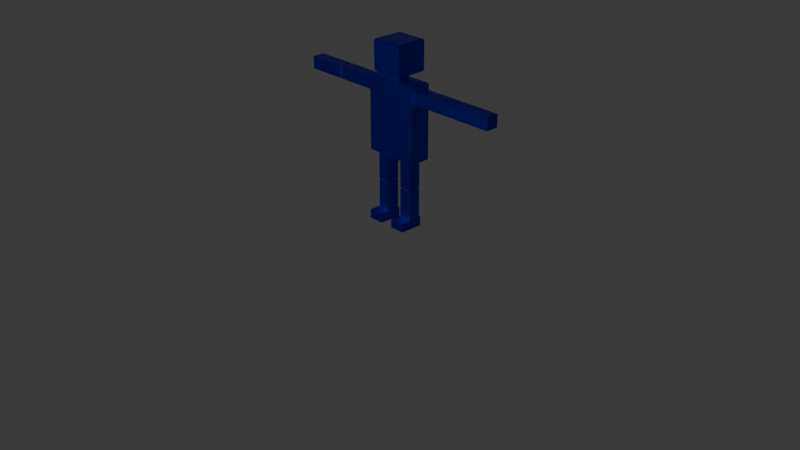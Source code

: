 # Source: blender4.4.3_simple_character.blend  (saved by Blender 4.4.32; exported with 4.5.12 LTS)
import bpy
from mathutils import Matrix  # noqa: F401  (used for matrix-valued properties, if any)

bpy.ops.wm.read_factory_settings(use_empty=True)
scene = bpy.context.scene
scene.name = 'Scene'

# ---- collections
col_collection = bpy.data.collections.new('Collection'); scene.collection.children.link(col_collection)

# ---- materials (node trees are filled in below, after node groups)
mat_material = bpy.data.materials.new('Material')
mat_material.alpha_threshold = 0.0
mat_material.roughness = 0.5
mat_material.line_color = (0.0, 0.0, 0.0, 1.0)

# ---- material node trees
mat_material.use_nodes = True; mat_material.node_tree.nodes.clear()
_N = mat_material.node_tree.nodes; _L = mat_material.node_tree.links
n0 = _N.new('ShaderNodeOutputMaterial'); n0.name = 'Material Output'; n0.location = (300, 300)
n1 = _N.new('ShaderNodeBsdfPrincipled'); n1.name = 'Principled BSDF'; n1.location = (10, 300)
n1.inputs[0].default_value = (0.001008, 0.0, 0.8002, 1.0)
n1.inputs[1].default_value = 1.0
n1.inputs[2].default_value = 0.3
n1.inputs[3].default_value = 1.45
_L.new(n1.outputs[0], n0.inputs[0])
n0.is_active_output = True

# ---- world
world_world = bpy.data.worlds.new('World'); scene.world = world_world
world_world.use_nodes = True; world_world.node_tree.nodes.clear()
_N = world_world.node_tree.nodes; _L = world_world.node_tree.links
n0 = _N.new('ShaderNodeOutputWorld'); n0.name = 'World Output'; n0.location = (300, 300)
n1 = _N.new('ShaderNodeBackground'); n1.name = 'Background'; n1.location = (10, 300)
n1.inputs[0].default_value = (0.05088, 0.05088, 0.05088, 1.0)
_L.new(n1.outputs[0], n0.inputs[0])
n0.is_active_output = True
world_world.color = (0.05088, 0.05088, 0.05088)
world_world.sun_shadow_jitter_overblur = 0.0

# ---- cameras
cam_camera = bpy.data.cameras.new('Camera')
cam_camera.clip_end = 100.0
cam_camera.ortho_scale = 7.314

# ---- lights
light_light = bpy.data.lights.new('Light', 'POINT')
light_light.energy = 1000.0
light_light.shadow_soft_size = 0.1

# ---- meshes
me_mesh_character = bpy.data.meshes.new('Mesh_Character')
me_mesh_character.from_pydata([(-0.08616, 0.0656, 0.7293), (-0.08616, 0.0656, 0.07866), (-0.08616, -0.0656, 0.7293), (-0.08616, -0.0656, 0.07866), (-0.2184, 0.0656, 0.7293), (-0.2184, 0.0656, 0.07866), (-0.2184, -0.0656, 0.7293), (-0.2184, -0.0656, 0.07866), (0.2184, 0.0656, 0.7293), (0.2184, 0.0656, 0.07866), (0.2184, -0.0656, 0.7293), (0.2184, -0.0656, 0.07866), (0.08617, 0.0656, 0.7293), (0.08617, 0.0656, 0.07866), (0.08617, -0.0656, 0.7293), (0.08617, -0.0656, 0.07866), (0.2184, 0.0656, 0.4034), (0.2184, 0.0656, 0.3835), (0.08617, -0.0656, 0.3835), (0.08617, -0.0656, 0.4034), (0.2184, -0.0656, 0.4034), (0.2184, -0.0656, 0.3835), (0.08617, 0.0656, 0.4034), (0.08617, 0.0656, 0.3835), (-0.08616, 0.0656, 0.4034), (-0.08616, 0.0656, 0.3835), (-0.2184, -0.0656, 0.3835), (-0.2184, -0.0656, 0.4034), (0.09278, 0.05904, 0.3935), (0.2118, -0.05904, 0.3935), (-0.08616, -0.0656, 0.4034), (-0.08616, -0.0656, 0.3835), (0.09278, -0.05904, 0.3935), (0.2118, 0.05904, 0.3935), (-0.2118, 0.05904, 0.3935), (-0.09278, -0.05904, 0.3935), (-0.2184, 0.0656, 0.4034), (-0.2184, 0.0656, 0.3835), (-0.2118, -0.05904, 0.3935), (-0.09278, 0.05904, 0.3935), (0.774, 0.05904, 1.439), (0.774, -0.05904, 1.32), (0.774, -0.05904, 1.439), (0.774, 0.05904, 1.32), (0.7848, 0.0656, 1.313), (0.7631, 0.0656, 1.313), (0.7848, -0.0656, 1.445), (0.7631, -0.0656, 1.445), (0.7631, -0.0656, 1.313), (0.7848, -0.0656, 1.313), (0.7848, 0.0656, 1.445), (0.7631, 0.0656, 1.445), (0.2724, -0.0656, 1.313), (0.2724, 0.0656, 1.313), (0.2724, -0.0656, 1.445), (0.2724, 0.0656, 1.445), (-0.2724, 0.0656, 1.445), (-0.2724, -0.0656, 1.445), (-0.2724, 0.0656, 1.313), (-0.2724, -0.0656, 1.313), (-0.7848, 0.0656, 1.445), (-0.7631, 0.0656, 1.445), (-0.7631, -0.0656, 1.313), (-0.7848, -0.0656, 1.313), (-0.7848, -0.0656, 1.445), (-0.7631, -0.0656, 1.445), (-0.7848, 0.0656, 1.313), (-0.7631, 0.0656, 1.313), (-0.774, 0.05904, 1.32), (-0.774, -0.05904, 1.439), (-0.774, -0.05904, 1.32), (-0.774, 0.05904, 1.439), (1.215, -0.0554, 1.323), (1.205, -0.0656, 1.313), (1.215, 0.0554, 1.323), (1.205, 0.0656, 1.313), (1.215, -0.0554, 1.435), (1.205, -0.0656, 1.445), (1.215, 0.0554, 1.435), (1.205, 0.0656, 1.445), (-1.205, 0.0656, 1.445), (-1.215, 0.0554, 1.435), (-1.205, -0.0656, 1.445), (-1.215, -0.0554, 1.435), (-1.215, 0.0554, 1.323), (-1.205, 0.0656, 1.313), (-1.215, -0.0554, 1.323), (-1.205, -0.0656, 1.313), (0.2757, 0.09931, 1.497), (0.2886, 0.1122, 1.485), (0.2757, 0.09931, 0.7004), (0.2886, 0.1122, 0.7133), (0.2757, -0.09931, 1.497), (0.2886, -0.1122, 1.485), (0.2757, -0.09931, 0.7004), (0.2886, -0.1122, 0.7133), (-0.2757, 0.09931, 1.497), (-0.2886, 0.1122, 1.485), (-0.2886, 0.1122, 0.7133), (-0.2757, 0.09931, 0.7004), (-0.2757, -0.09931, 1.497), (-0.2886, -0.1122, 1.485), (-0.2757, -0.09931, 0.7004), (-0.2886, -0.1122, 0.7133), (0.1555, 0.1541, 1.883), (0.1677, 0.1663, 1.871), (-0.1555, 0.1541, 1.883), (-0.1677, 0.1663, 1.871), (-0.1555, -0.1541, 1.883), (-0.1677, -0.1663, 1.871), (0.1555, -0.1541, 1.883), (0.1677, -0.1663, 1.871), (-0.1555, -0.1541, 1.561), (-0.1677, -0.1663, 1.573), (-0.1555, 0.1541, 1.561), (-0.1677, 0.1663, 1.573), (0.1555, -0.1541, 1.561), (0.1677, -0.1663, 1.573), (0.1555, 0.1541, 1.561), (0.1677, 0.1663, 1.573), (-0.07611, 0.07339, 0.07813), (-0.0705, 0.06779, 0.08373), (-0.07611, -0.1811, 0.07813), (-0.0705, -0.1755, 0.08373), (-0.2285, 0.07339, 0.07813), (-0.2341, 0.06779, 0.08373), (-0.2285, -0.1811, 0.07813), (-0.2341, -0.1755, 0.08373), (0.2285, 0.07339, 0.07813), (0.2341, 0.06779, 0.08373), (0.2285, -0.1811, 0.07813), (0.2341, -0.1755, 0.08373), (0.07611, 0.07339, 0.07813), (0.0705, 0.06779, 0.08373), (0.07611, -0.1811, 0.07813), (0.0705, -0.1755, 0.08373), (-0.07611, 0.07339, -0.005932), (-0.0705, 0.06779, -0.01154), (-0.07611, -0.1811, -0.005932), (-0.0705, -0.1755, -0.01154), (-0.2285, 0.07339, -0.005932), (-0.2341, 0.06779, -0.01154), (-0.2285, -0.1811, -0.005932), (-0.2341, -0.1755, -0.01154), (0.2285, 0.07339, -0.005932), (0.2341, 0.06779, -0.01154), (0.2285, -0.1811, -0.005932), (0.2341, -0.1755, -0.01154), (0.07611, 0.07339, -0.005932), (0.0705, 0.06779, -0.01154), (0.07611, -0.1811, -0.005932), (0.0705, -0.1755, -0.01154), (0.06613, 0.0656, 1.577), (0.05558, 0.05505, 1.588), (0.06613, 0.0656, 1.509), (0.05558, 0.05505, 1.499), (0.06613, -0.0656, 1.577), (0.05558, -0.05505, 1.588), (0.05558, -0.05505, 1.499), (0.06613, -0.0656, 1.509), (-0.05558, 0.05505, 1.588), (-0.06613, 0.0656, 1.577), (-0.06613, 0.0656, 1.509), (-0.05558, 0.05505, 1.499), (-0.05558, -0.05505, 1.588), (-0.06613, -0.0656, 1.577), (-0.05558, -0.05505, 1.499), (-0.06613, -0.0656, 1.509)], [], [(99, 90, 94, 102), (103, 101, 97, 98), (95, 93, 101, 103), (88, 96, 100, 92), (91, 89, 93, 95), (0, 4, 6, 2), (5, 1, 3, 7), (8, 12, 14, 10), (23, 28, 33, 17), (13, 9, 11, 15), (121, 123, 139, 137), (129, 131, 147, 145), (149, 145, 147, 151), (135, 133, 149, 151), (141, 137, 139, 143), (127, 125, 141, 143), (132, 128, 144, 148), (130, 134, 150, 146), (133, 135, 131, 129), (122, 126, 142, 138), (125, 127, 123, 121), (11, 21, 18, 15), (29, 20, 19, 32), (20, 10, 14, 19), (15, 18, 23, 13), (32, 19, 22, 28), (19, 14, 12, 22), (9, 17, 21, 11), (33, 16, 20, 29), (16, 8, 10, 20), (13, 23, 17, 9), (28, 22, 16, 33), (22, 12, 8, 16), (3, 31, 26, 7), (35, 30, 27, 38), (30, 2, 6, 27), (21, 29, 32, 18), (7, 26, 37, 5), (38, 27, 36, 34), (27, 6, 4, 36), (31, 35, 38, 26), (1, 25, 31, 3), (17, 33, 29, 21), (39, 24, 30, 35), (18, 32, 28, 23), (24, 0, 2, 30), (37, 34, 39, 25), (5, 37, 25, 1), (25, 39, 35, 31), (34, 36, 24, 39), (26, 38, 34, 37), (36, 4, 0, 24), (49, 41, 43, 44), (50, 40, 42, 46), (46, 42, 41, 49), (45, 53, 55, 51), (43, 45, 51, 40), (79, 50, 46, 77), (51, 55, 54, 47), (40, 51, 47, 42), (60, 80, 82, 64), (48, 52, 53, 45), (41, 48, 45, 43), (75, 44, 50, 79), (47, 54, 52, 48), (42, 47, 48, 41), (74, 78, 76, 72), (73, 49, 44, 75), (44, 43, 40, 50), (55, 53, 52, 54), (66, 85, 80, 60), (67, 68, 71, 61), (58, 56, 57, 59), (57, 65, 62, 59), (69, 64, 63, 70), (63, 87, 85, 66), (59, 62, 67, 58), (70, 63, 66, 68), (56, 61, 65, 57), (71, 60, 64, 69), (81, 84, 86, 83), (58, 67, 61, 56), (68, 66, 60, 71), (64, 82, 87, 63), (65, 69, 70, 62), (61, 71, 69, 65), (62, 70, 68, 67), (161, 152, 154, 162), (156, 165, 167, 159), (118, 116, 112, 114), (153, 160, 164, 157), (113, 117, 111, 109), (115, 113, 109, 107), (104, 106, 108, 110), (163, 155, 158, 166), (167, 165, 161, 162), (117, 119, 105, 111), (76, 78, 79, 77), (72, 76, 77, 73), (78, 74, 75, 79), (74, 72, 73, 75), (83, 86, 87, 82), (81, 83, 82, 80), (86, 84, 85, 87), (84, 81, 80, 85), (77, 46, 49, 73), (99, 102, 103, 98), (90, 99, 98, 91), (92, 100, 101, 93), (88, 92, 93, 89), (102, 94, 95, 103), (100, 96, 97, 101), (96, 88, 89, 97), (94, 90, 91, 95), (98, 97, 89, 91), (117, 113, 112, 116), (104, 110, 111, 105), (108, 106, 107, 109), (106, 104, 105, 107), (110, 108, 109, 111), (115, 119, 118, 114), (113, 115, 114, 112), (119, 117, 116, 118), (119, 115, 107, 105), (120, 124, 125, 121), (126, 122, 123, 127), (128, 132, 133, 129), (134, 130, 131, 135), (137, 141, 140, 136), (143, 139, 138, 142), (145, 149, 148, 144), (151, 147, 146, 150), (135, 151, 150, 134), (147, 131, 130, 146), (132, 148, 149, 133), (127, 143, 142, 126), (139, 123, 122, 138), (124, 140, 141, 125), (144, 128, 129, 145), (136, 120, 121, 137), (124, 120, 136, 140), (163, 166, 167, 162), (155, 163, 162, 154), (157, 164, 165, 156), (153, 157, 156, 152), (166, 158, 159, 167), (164, 160, 161, 165), (160, 153, 152, 161), (158, 155, 154, 159), (152, 156, 159, 154)])
_uv = me_mesh_character.uv_layers.new(name='UVMap')
_uv.uv.foreach_set('vector', [0.07441, 0.01573, 0.07436, 0.1783, 0.01585, 0.1782, 0.01592, 0.01573, 0.3212, 0.1831, 0.321, 0.4161, 0.2532, 0.4161, 0.2534, 0.183, 0.4956, 0.1832, 0.4954, 0.4163, 0.321, 0.4161, 0.3212, 0.1831, 0.07411, 0.4205, 0.07403, 0.5821, 0.01587, 0.5821, 0.0158, 0.4205, 0.07898, 0.1829, 0.07878, 0.4159, 0.01113, 0.4159, 0.01122, 0.1828, 0.05076, 0.8461, 0.05107, 0.8863, 0.01125, 0.8866, 0.01113, 0.8463, 0.05094, 0.609, 0.05084, 0.6492, 0.01123, 0.6492, 0.01113, 0.6091, 0.2308, 0.8445, 0.2306, 0.884, 0.1913, 0.8838, 0.1916, 0.8442, 0.2708, 0.7395, 0.2708, 0.7433, 0.2315, 0.7433, 0.2314, 0.7396, 0.2305, 0.609, 0.2308, 0.6485, 0.1916, 0.6488, 0.1913, 0.6093, 0.4454, 0.6377, 0.3721, 0.6377, 0.3721, 0.609, 0.4454, 0.609, 0.9601, 0.1336, 0.9601, 0.06001, 0.9889, 0.06, 0.9889, 0.1336, 0.8817, 0.1336, 0.8322, 0.1336, 0.8322, 0.06001, 0.8817, 0.06001, 0.9106, 0.06001, 0.9106, 0.1336, 0.8817, 0.1336, 0.8817, 0.06001, 0.4455, 0.7157, 0.4455, 0.7651, 0.3721, 0.7651, 0.3721, 0.7157, 0.3721, 0.687, 0.4454, 0.687, 0.4455, 0.7157, 0.3721, 0.7157, 0.9621, 0.1805, 0.9621, 0.1356, 0.9868, 0.1356, 0.9868, 0.1805, 0.9621, 0.058, 0.9621, 0.01316, 0.9868, 0.01314, 0.9868, 0.05799, 0.9106, 0.1336, 0.9106, 0.06001, 0.9601, 0.06001, 0.9601, 0.1336, 0.8343, 0.2533, 0.8343, 0.2068, 0.8599, 0.2069, 0.8599, 0.2533, 0.4454, 0.687, 0.3721, 0.687, 0.3721, 0.6377, 0.4454, 0.6377, 0.3495, 0.6475, 0.3498, 0.7395, 0.31, 0.7395, 0.3097, 0.6478, 0.3477, 0.7433, 0.3498, 0.747, 0.31, 0.7471, 0.31, 0.7433, 0.3498, 0.747, 0.3496, 0.8454, 0.3097, 0.8451, 0.31, 0.7471, 0.3097, 0.6478, 0.31, 0.7395, 0.2708, 0.7395, 0.2704, 0.6482, 0.31, 0.7433, 0.31, 0.7471, 0.2708, 0.7471, 0.2708, 0.7433, 0.31, 0.7471, 0.3097, 0.8451, 0.2704, 0.8448, 0.2708, 0.7471, 0.2308, 0.6485, 0.2314, 0.7396, 0.1923, 0.7398, 0.1916, 0.6488, 0.2315, 0.7433, 0.2314, 0.747, 0.1923, 0.7468, 0.1944, 0.7433, 0.2314, 0.747, 0.2308, 0.8445, 0.1916, 0.8442, 0.1923, 0.7468, 0.2704, 0.6482, 0.2708, 0.7395, 0.2314, 0.7396, 0.2308, 0.6485, 0.2708, 0.7433, 0.2708, 0.7471, 0.2314, 0.747, 0.2315, 0.7433, 0.2708, 0.7471, 0.2704, 0.8448, 0.2308, 0.8445, 0.2314, 0.747, 0.1691, 0.6501, 0.1685, 0.741, 0.1291, 0.7408, 0.1296, 0.6498, 0.1664, 0.7445, 0.1685, 0.7481, 0.1291, 0.7483, 0.129, 0.7445, 0.1685, 0.7481, 0.1691, 0.8454, 0.1296, 0.8456, 0.1291, 0.7483, 0.3498, 0.7395, 0.3477, 0.7433, 0.31, 0.7433, 0.31, 0.7395, 0.1296, 0.6498, 0.1291, 0.7408, 0.09009, 0.7407, 0.09044, 0.6495, 0.129, 0.7445, 0.1291, 0.7483, 0.09006, 0.7483, 0.09006, 0.7445, 0.1291, 0.7483, 0.1296, 0.8456, 0.09038, 0.8458, 0.09006, 0.7483, 0.1685, 0.741, 0.1664, 0.7445, 0.129, 0.7445, 0.1291, 0.7408, 0.05084, 0.6492, 0.05066, 0.7407, 0.01133, 0.7409, 0.01123, 0.6492, 0.2314, 0.7396, 0.2315, 0.7433, 0.1944, 0.7433, 0.1923, 0.7398, 0.05071, 0.7445, 0.05063, 0.7483, 0.01129, 0.7482, 0.01339, 0.7445, 0.31, 0.7395, 0.31, 0.7433, 0.2708, 0.7433, 0.2708, 0.7395, 0.05063, 0.7483, 0.05076, 0.8461, 0.01113, 0.8463, 0.01129, 0.7482, 0.09009, 0.7407, 0.09006, 0.7445, 0.05071, 0.7445, 0.05066, 0.7407, 0.09044, 0.6495, 0.09009, 0.7407, 0.05066, 0.7407, 0.05084, 0.6492, 0.05066, 0.7407, 0.05071, 0.7445, 0.01339, 0.7445, 0.01133, 0.7409, 0.09006, 0.7445, 0.09006, 0.7483, 0.05063, 0.7483, 0.05071, 0.7445, 0.1291, 0.7408, 0.129, 0.7445, 0.09006, 0.7445, 0.09009, 0.7407, 0.09006, 0.7483, 0.09038, 0.8458, 0.05076, 0.8461, 0.05063, 0.7483, 0.5181, 0.6343, 0.5202, 0.6304, 0.5575, 0.6304, 0.5574, 0.6344, 0.5969, 0.6345, 0.5969, 0.6305, 0.6361, 0.6305, 0.6361, 0.6345, 0.6361, 0.6345, 0.6361, 0.6305, 0.6736, 0.6306, 0.6757, 0.6344, 0.5574, 0.6265, 0.5574, 0.4789, 0.5972, 0.479, 0.597, 0.6265, 0.5575, 0.6304, 0.5574, 0.6265, 0.597, 0.6265, 0.5969, 0.6305, 0.5969, 0.7605, 0.5969, 0.6345, 0.6361, 0.6345, 0.6364, 0.7606, 0.597, 0.6265, 0.5972, 0.479, 0.6366, 0.4792, 0.6361, 0.6265, 0.5969, 0.6305, 0.597, 0.6265, 0.6361, 0.6265, 0.6361, 0.6305, 0.7786, 0.6349, 0.7786, 0.7611, 0.7392, 0.7611, 0.7394, 0.6349, 0.5181, 0.6266, 0.5179, 0.4787, 0.5574, 0.4789, 0.5574, 0.6265, 0.5202, 0.6304, 0.5181, 0.6266, 0.5574, 0.6265, 0.5575, 0.6304, 0.5572, 0.7604, 0.5574, 0.6344, 0.5969, 0.6345, 0.5969, 0.7605, 0.6361, 0.6265, 0.6366, 0.4792, 0.6763, 0.4793, 0.6757, 0.6267, 0.6361, 0.6305, 0.6361, 0.6265, 0.6757, 0.6267, 0.6736, 0.6306, 0.672, 0.7972, 0.6395, 0.7965, 0.6401, 0.7643, 0.6728, 0.7648, 0.5179, 0.7604, 0.5181, 0.6343, 0.5574, 0.6344, 0.5572, 0.7604, 0.5574, 0.6344, 0.5575, 0.6304, 0.5969, 0.6305, 0.5969, 0.6345, 0.6368, 0.4397, 0.6765, 0.4399, 0.6763, 0.4793, 0.6366, 0.4792, 0.8181, 0.6349, 0.8183, 0.761, 0.7786, 0.7611, 0.7786, 0.6349, 0.8182, 0.627, 0.8181, 0.631, 0.7786, 0.6309, 0.7786, 0.6269, 0.6995, 0.4398, 0.7393, 0.4397, 0.7394, 0.4792, 0.6996, 0.4793, 0.7394, 0.4792, 0.7394, 0.6269, 0.6997, 0.627, 0.6996, 0.4793, 0.7395, 0.6309, 0.7394, 0.6349, 0.6998, 0.6348, 0.7018, 0.6309, 0.8574, 0.6348, 0.8577, 0.7609, 0.8183, 0.761, 0.8181, 0.6349, 0.8582, 0.4796, 0.8575, 0.6272, 0.8182, 0.627, 0.8187, 0.4794, 0.8554, 0.631, 0.8574, 0.6348, 0.8181, 0.6349, 0.8181, 0.631, 0.7789, 0.4792, 0.7786, 0.6269, 0.7394, 0.6269, 0.7394, 0.4792, 0.7786, 0.6309, 0.7786, 0.6349, 0.7394, 0.6349, 0.7395, 0.6309, 0.7352, 0.7966, 0.7031, 0.7965, 0.7032, 0.7646, 0.7355, 0.7648, 0.8187, 0.4794, 0.8182, 0.627, 0.7786, 0.6269, 0.7789, 0.4792, 0.8181, 0.631, 0.8181, 0.6349, 0.7786, 0.6349, 0.7786, 0.6309, 0.7394, 0.6349, 0.7392, 0.7611, 0.6995, 0.761, 0.6998, 0.6348, 0.7394, 0.6269, 0.7395, 0.6309, 0.7018, 0.6309, 0.6997, 0.627, 0.7786, 0.6269, 0.7786, 0.6309, 0.7395, 0.6309, 0.7394, 0.6269, 0.8575, 0.6272, 0.8554, 0.631, 0.8181, 0.631, 0.8182, 0.627, 0.3809, 0.8884, 0.413, 0.8596, 0.4277, 0.8755, 0.396, 0.9048, 0.4429, 0.8324, 0.4729, 0.8047, 0.4872, 0.8202, 0.4572, 0.8479, 0.7134, 0.1071, 0.7133, 0.01559, 0.8055, 0.01554, 0.8056, 0.1069, 0.4134, 0.8541, 0.3914, 0.8299, 0.4154, 0.8081, 0.4374, 0.8322, 0.7093, 0.3147, 0.7095, 0.4173, 0.6185, 0.4175, 0.6185, 0.3147, 0.7092, 0.2133, 0.7093, 0.3147, 0.6185, 0.3147, 0.6187, 0.2133, 0.6145, 0.1071, 0.5223, 0.1069, 0.5224, 0.01554, 0.6145, 0.01559, 0.4556, 0.8994, 0.4332, 0.8756, 0.4569, 0.8534, 0.4792, 0.8773, 0.4016, 0.7873, 0.4156, 0.8027, 0.3861, 0.8296, 0.3721, 0.8142, 0.7089, 0.01113, 0.709, 0.1115, 0.6189, 0.1115, 0.619, 0.01113, 0.6401, 0.7643, 0.6395, 0.7965, 0.6358, 0.8001, 0.6364, 0.7606, 0.6728, 0.7648, 0.6401, 0.7643, 0.6364, 0.7606, 0.676, 0.7605, 0.6395, 0.7965, 0.672, 0.7972, 0.6755, 0.8009, 0.6358, 0.8001, 0.672, 0.7972, 0.6728, 0.7648, 0.6773, 0.762, 0.6755, 0.8009, 0.7355, 0.7648, 0.7032, 0.7646, 0.6995, 0.761, 0.7392, 0.7611, 0.7352, 0.7966, 0.7355, 0.7648, 0.7392, 0.7611, 0.7388, 0.8002, 0.7032, 0.7646, 0.7031, 0.7965, 0.6995, 0.8, 0.6995, 0.761, 0.7031, 0.7965, 0.7352, 0.7966, 0.7388, 0.8002, 0.6995, 0.8, 0.6364, 0.7606, 0.6361, 0.6345, 0.6757, 0.6344, 0.676, 0.7605, 0.07441, 0.01573, 0.01592, 0.01573, 0.01131, 0.01113, 0.07902, 0.01114, 0.07436, 0.1783, 0.07441, 0.01573, 0.07902, 0.01114, 0.07898, 0.1829, 0.0158, 0.4205, 0.01587, 0.5821, 0.01128, 0.5867, 0.01113, 0.4159, 0.07411, 0.4205, 0.0158, 0.4205, 0.01113, 0.4159, 0.07878, 0.4159, 0.01592, 0.01573, 0.01585, 0.1782, 0.01122, 0.1828, 0.01131, 0.01113, 0.01587, 0.5821, 0.07403, 0.5821, 0.07862, 0.5867, 0.01128, 0.5867, 0.07403, 0.5821, 0.07411, 0.4205, 0.07878, 0.4159, 0.07862, 0.5867, 0.01585, 0.1782, 0.07436, 0.1783, 0.07898, 0.1829, 0.01122, 0.1828, 0.2534, 0.183, 0.2532, 0.4161, 0.07878, 0.4159, 0.07898, 0.1829, 0.7089, 0.01113, 0.8099, 0.01113, 0.8055, 0.01554, 0.7133, 0.01559, 0.6145, 0.1071, 0.6145, 0.01559, 0.619, 0.01113, 0.6189, 0.1115, 0.5224, 0.01554, 0.5223, 0.1069, 0.5179, 0.1113, 0.518, 0.01113, 0.5223, 0.1069, 0.6145, 0.1071, 0.6189, 0.1115, 0.5179, 0.1113, 0.6145, 0.01559, 0.5224, 0.01554, 0.518, 0.01113, 0.619, 0.01113, 0.81, 0.1113, 0.709, 0.1115, 0.7134, 0.1071, 0.8056, 0.1069, 0.8099, 0.01113, 0.81, 0.1113, 0.8056, 0.1069, 0.8055, 0.01554, 0.709, 0.1115, 0.7089, 0.01113, 0.7133, 0.01559, 0.7134, 0.1071, 0.709, 0.1115, 0.7092, 0.2133, 0.6187, 0.2133, 0.6189, 0.1115, 0.4474, 0.6356, 0.492, 0.6355, 0.494, 0.6375, 0.4454, 0.6377, 0.8343, 0.2068, 0.8343, 0.2533, 0.8322, 0.2554, 0.8322, 0.2047, 0.9621, 0.1356, 0.9621, 0.1805, 0.9601, 0.1825, 0.9601, 0.1336, 0.9621, 0.01316, 0.9621, 0.058, 0.9601, 0.06001, 0.9601, 0.01116, 0.4454, 0.609, 0.4939, 0.609, 0.4919, 0.611, 0.4474, 0.611, 0.862, 0.2048, 0.862, 0.2554, 0.8599, 0.2533, 0.8599, 0.2069, 0.9889, 0.1336, 0.9889, 0.1825, 0.9868, 0.1805, 0.9868, 0.1356, 0.9888, 0.01113, 0.9889, 0.06, 0.9868, 0.05799, 0.9868, 0.01314, 0.9601, 0.01116, 0.9888, 0.01113, 0.9868, 0.01314, 0.9621, 0.01316, 0.9889, 0.06, 0.9601, 0.06001, 0.9621, 0.058, 0.9868, 0.05799, 0.9621, 0.1805, 0.9868, 0.1805, 0.9889, 0.1825, 0.9601, 0.1825, 0.8322, 0.2047, 0.862, 0.2048, 0.8599, 0.2069, 0.8343, 0.2068, 0.862, 0.2554, 0.8322, 0.2554, 0.8343, 0.2533, 0.8599, 0.2533, 0.492, 0.6355, 0.4919, 0.611, 0.4939, 0.609, 0.494, 0.6375, 0.9868, 0.1356, 0.9621, 0.1356, 0.9601, 0.1336, 0.9889, 0.1336, 0.4474, 0.611, 0.4474, 0.6356, 0.4454, 0.6377, 0.4454, 0.609, 0.492, 0.6355, 0.4474, 0.6356, 0.4474, 0.611, 0.4919, 0.611, 0.4556, 0.8994, 0.4792, 0.8773, 0.4846, 0.8775, 0.4554, 0.9048, 0.4332, 0.8756, 0.4556, 0.8994, 0.4554, 0.9048, 0.4277, 0.8755, 0.4374, 0.8322, 0.4154, 0.8081, 0.4156, 0.8027, 0.4429, 0.8324, 0.4134, 0.8541, 0.4374, 0.8322, 0.4429, 0.8324, 0.413, 0.8596, 0.4792, 0.8773, 0.4569, 0.8534, 0.4572, 0.8479, 0.4846, 0.8775, 0.4154, 0.8081, 0.3914, 0.8299, 0.3861, 0.8296, 0.4156, 0.8027, 0.3914, 0.8299, 0.4134, 0.8541, 0.413, 0.8596, 0.3861, 0.8296, 0.4569, 0.8534, 0.4332, 0.8756, 0.4277, 0.8755, 0.4572, 0.8479, 0.413, 0.8596, 0.4429, 0.8324, 0.4572, 0.8479, 0.4277, 0.8755])
me_mesh_character.materials.append(mat_material)
me_mesh_character.use_mirror_vertex_groups = False
me_mesh_character.update()
arm_armature = bpy.data.armatures.new('Armature')  # bones are not reproduced

# ---- objects
ob_character = bpy.data.objects.new('Character', me_mesh_character)
ob_light = bpy.data.objects.new('Light', light_light)
ob_camera = bpy.data.objects.new('Camera', cam_camera)
ob_armature = bpy.data.objects.new('Armature', arm_armature)

# ---- transforms, parenting, visibility, modifiers, constraints
ob_character.parent = ob_armature
ob_character.location = (0.0, 0.0, 0.0)
ob_character.lock_rotations_4d = False
ob_character.empty_display_type = 'ARROWS'
ob_character.lineart.crease_threshold = 0.0
_vg = ob_character.vertex_groups.new(name='Root')
_vg = ob_character.vertex_groups.new(name='Back')
_vg.add([88, 89, 90, 91, 92, 93, 94, 95, 96, 97, 98, 99, 100, 101, 102, 103], 1.0, 'REPLACE')
_vg = ob_character.vertex_groups.new(name='Chest')
for _i, _w in zip([88, 89, 92, 93, 96, 97, 100, 101, 152, 153, 154, 155, 156, 157, 158, 159, 160, 161, 162, 163, 164, 165, 166, 167], [1.0, 1.0, 1.0, 1.0, 1.0, 1.0, 1.0, 1.0, 0.02837, 0.04131, 0.05061, 0.06219, 0.08459, 0.112, 0.09286, 0.07695, 0.1114, 0.08423, 0.08145, 0.09746, 0.491, 0.5373, 0.3234, 0.3881]): _vg.add([_i], _w, 'REPLACE')
_vg = ob_character.vertex_groups.new(name='Neck')
_vg.add([152, 153, 154, 155, 156, 157, 158, 159, 160, 161, 162, 163, 164, 165, 166, 167], 1.0, 'REPLACE')
_vg = ob_character.vertex_groups.new(name='Head')
_vg.add([104, 105, 106, 107, 108, 109, 110, 111, 112, 113, 114, 115, 116, 117, 118, 119], 1.0, 'REPLACE')
_vg = ob_character.vertex_groups.new(name='UpperArm.R')
for _i, _w in zip([56, 57, 58, 59, 60, 61, 62, 63, 64, 65, 66, 67, 68, 69, 70, 71], [0.9949, 0.9944, 0.9934, 0.994, 0.1937, 0.7707, 0.7543, 0.2099, 0.1935, 0.7704, 0.2103, 0.7547, 0.4585, 0.4541, 0.4581, 0.4543]): _vg.add([_i], _w, 'REPLACE')
_vg = ob_character.vertex_groups.new(name='LowerArm.R')
for _i, _w in zip([60, 61, 62, 63, 64, 65, 66, 67, 68, 69, 70, 71, 80, 81, 82, 83, 84, 85, 86, 87], [0.8063, 0.2293, 0.2457, 0.7901, 0.8065, 0.2296, 0.7897, 0.2453, 0.5415, 0.5459, 0.5419, 0.5457, 0.9954, 0.996, 0.9953, 0.9961, 0.9954, 0.9945, 0.9952, 0.9944]): _vg.add([_i], _w, 'REPLACE')
_vg = ob_character.vertex_groups.new(name='UpperArm.L')
for _i, _w in zip([40, 41, 42, 43, 44, 45, 46, 47, 48, 49, 50, 51, 52, 53, 54, 55], [0.4541, 0.4585, 0.4543, 0.4581, 0.2099, 0.7543, 0.1937, 0.7707, 0.7547, 0.2103, 0.1935, 0.7704, 0.9934, 0.994, 0.9949, 0.9944]): _vg.add([_i], _w, 'REPLACE')
_vg = ob_character.vertex_groups.new(name='LowerArm.L')
for _i, _w in zip([40, 41, 42, 43, 44, 45, 46, 47, 48, 49, 50, 51, 72, 73, 74, 75, 76, 77, 78, 79], [0.5459, 0.5415, 0.5457, 0.5419, 0.7901, 0.2457, 0.8063, 0.2293, 0.2453, 0.7897, 0.8065, 0.2296, 0.9954, 0.9945, 0.9952, 0.9944, 0.996, 0.9954, 0.9961, 0.9953]): _vg.add([_i], _w, 'REPLACE')
_vg = ob_character.vertex_groups.new(name='UpperLeg.R')
for _i, _w in zip([0, 2, 4, 6, 24, 25, 26, 27, 30, 31, 34, 35, 36, 37, 38, 39], [0.9618, 0.8952, 0.8938, 0.8735, 0.7313, 0.2607, 0.268, 0.7208, 0.7296, 0.2604, 0.4951, 0.4955, 0.7212, 0.268, 0.4949, 0.4963]): _vg.add([_i], _w, 'REPLACE')
_vg = ob_character.vertex_groups.new(name='LowerLeg.R')
for _i, _w in zip([1, 3, 5, 7, 25, 26, 31, 37, 120, 121, 123, 124, 125, 136, 137, 140, 141, 143], [0.9888, 0.9877, 0.9867, 0.9881, 0.7393, 0.732, 0.7396, 0.732, 0.5234, 0.5003, 0.003399, 0.337, 0.2704, 0.4883, 0.4851, 0.4543, 0.4571, 0.001682]): _vg.add([_i], _w, 'REPLACE')
_vg = ob_character.vertex_groups.new(name='Foot.R')
for _i, _w in zip([120, 121, 122, 123, 124, 125, 126, 127, 136, 137, 138, 139, 140, 141, 142, 143], [0.4766, 0.4997, 0.9754, 0.9733, 0.663, 0.7296, 0.9824, 0.9821, 0.5117, 0.5149, 0.9769, 0.9754, 0.5457, 0.5429, 0.9762, 0.9742]): _vg.add([_i], _w, 'REPLACE')
_vg = ob_character.vertex_groups.new(name='UpperLeg.L')
for _i, _w in zip([8, 10, 12, 14, 16, 17, 18, 19, 20, 21, 22, 23, 28, 29, 32, 33], [0.7189, 0.7189, 0.72, 0.7199, 0.7153, 0.2662, 0.2584, 0.7236, 0.715, 0.2659, 0.7237, 0.2585, 0.4919, 0.4913, 0.4918, 0.4916]): _vg.add([_i], _w, 'REPLACE')
_vg = ob_character.vertex_groups.new(name='LowerLeg.L')
for _i, _w in zip([9, 11, 13, 15, 17, 18, 21, 23, 128, 129, 130, 131, 132, 133, 144, 145, 147, 148, 149], [0.9882, 0.9868, 0.9878, 0.9889, 0.7338, 0.7416, 0.7341, 0.7415, 0.5134, 0.4913, 0.002364, 0.006685, 0.3364, 0.2659, 0.486, 0.4831, 0.002541, 0.4557, 0.4585]): _vg.add([_i], _w, 'REPLACE')
_vg = ob_character.vertex_groups.new(name='Foot.L')
for _i, _w in zip([128, 129, 130, 131, 132, 133, 134, 135, 144, 145, 146, 147, 148, 149, 150, 151], [0.4866, 0.5087, 0.9738, 0.9717, 0.6636, 0.7341, 0.9837, 0.9835, 0.514, 0.5169, 0.9753, 0.9737, 0.5443, 0.5415, 0.9777, 0.9758]): _vg.add([_i], _w, 'REPLACE')
_m = ob_character.modifiers.new('Armature', 'ARMATURE')
_m.object = ob_armature
ob_light.location = (0.3124, -5.353, 3.097)
ob_light.rotation_euler = (0.6503, 0.05522, 1.866)
ob_light.lock_rotations_4d = False
ob_light.empty_display_type = 'ARROWS'
ob_light.color = (0.0, 0.0, 0.0, 0.0)
ob_light.lineart.crease_threshold = 0.0
ob_camera.location = (7.359, -6.926, 4.958)
ob_camera.rotation_euler = (1.109, 0.0, 0.8149)
ob_camera.lock_rotations_4d = False
ob_camera.empty_display_type = 'ARROWS'
ob_camera.color = (0.0, 0.0, 0.0, 0.0)
ob_camera.display_type = 'WIRE'
ob_camera.lineart.crease_threshold = 0.0
ob_armature.location = (0.0, 0.0, 0.0)

# ---- collection membership
col_collection.objects.link(ob_character)
col_collection.objects.link(ob_light)
col_collection.objects.link(ob_camera)
col_collection.objects.link(ob_armature)

# ---- scene / render settings (as saved in the file)
scene.camera = ob_camera
scene.frame_start = 1; scene.frame_end = 240; scene.frame_set(237)
scene.render.engine = 'BLENDER_EEVEE_NEXT'
scene.render.fps = 60
bpy.context.view_layer.update()
